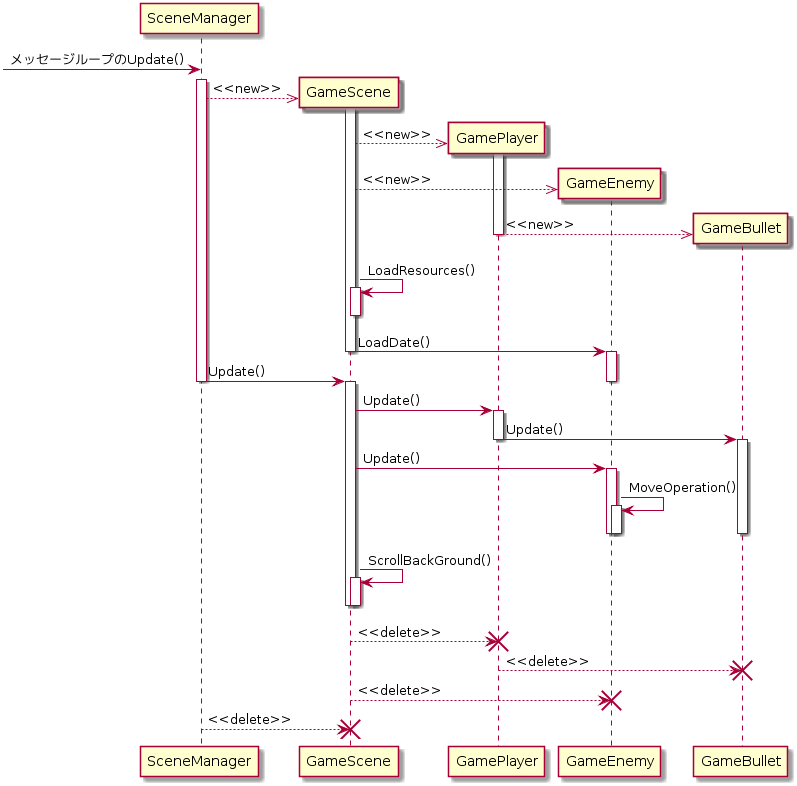

The diagram above was rendered by PlantUML. Its source (embedded in the PNG):
@startuml
create SceneManager
-> SceneManager : メッセージループのUpdate()
activate SceneManager

create GameScene
SceneManager -->> GameScene : <<new>>
activate GameScene

create GamePlayer
GameScene-->> GamePlayer : <<new>>
activate GamePlayer

create GameEnemy
GameScene-->> GameEnemy : <<new>> 

create GameBullet
GamePlayer-->> GameBullet : <<new>>
deactivate GamePlayer

GameScene -> GameScene : LoadResources()
activate GameScene
deactivate GameScene

GameScene -> GameEnemy : LoadDate()
deactivate GameScene

activate GameEnemy

SceneManager -> GameScene : Update()
deactivate SceneManager

deactivate GameEnemy

activate GameScene

GameScene -> GamePlayer : Update()
activate GamePlayer

GamePlayer -> GameBullet : Update()
deactivate GamePlayer

activate GameBullet

GameScene -> GameEnemy : Update()
activate GameEnemy
GameEnemy -> GameEnemy : MoveOperation()
activate GameEnemy
deactivate GameBullet
deactivate GameEnemy
deactivate GameEnemy

GameScene -> GameScene : ScrollBackGround()
activate GameScene
deactivate GameScene
deactivate GameScene


GameScene --> GamePlayer : <<delete>>
destroy GamePlayer
GamePlayer --> GameBullet : <<delete>>
destroy GameBullet
GameScene --> GameEnemy : <<delete>>
destroy GameEnemy
SceneManager --> GameScene : <<delete>>
destroy GameScene
@enduml